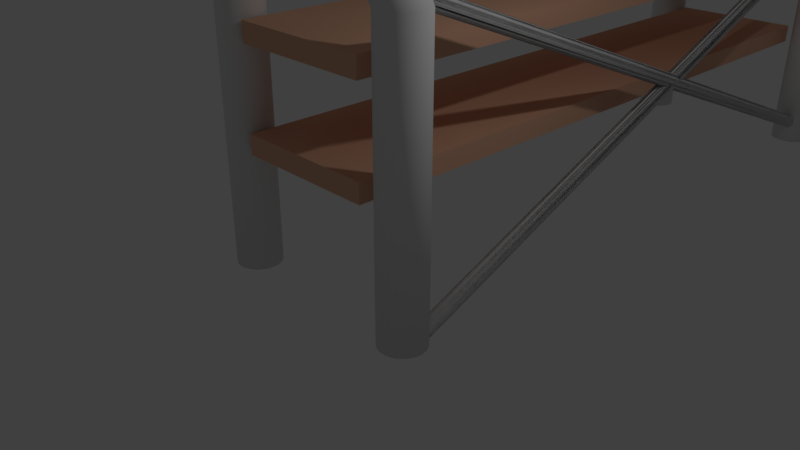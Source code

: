 # Source: shelf.blend  (saved by Blender 2.79.0; exported with 4.5.12 LTS)
import bpy
from mathutils import Matrix  # noqa: F401  (used for matrix-valued properties, if any)

bpy.ops.wm.read_factory_settings(use_empty=True)
scene = bpy.context.scene
scene.name = 'Scene'

# ---- collections
col_collection_1 = bpy.data.collections.new('Collection 1'); scene.collection.children.link(col_collection_1)

# ---- materials (node trees are filled in below, after node groups)
mat_material_001 = bpy.data.materials.new('Material.001')
mat_material_001.alpha_threshold = 0.0
mat_material_001.use_transparent_shadow = False
mat_material_001.roughness = 0.5
mat_material = bpy.data.materials.new('Material')
mat_material.alpha_threshold = 0.0
mat_material.use_transparent_shadow = False
mat_material.diffuse_color = (0.8, 0.455, 0.3031, 1.0)
mat_material.roughness = 0.5
mat_material.line_color = (0.0, 0.0, 0.0, 1.0)

# ---- material node trees

# ---- world
world_world = bpy.data.worlds.new('World'); scene.world = world_world
world_world.color = (0.05088, 0.05088, 0.05088)
world_world.use_sun_shadow = False
world_world.sun_shadow_jitter_overblur = 0.0
world_world.cycles.sampling_method = 'MANUAL'

# ---- cameras
cam_camera = bpy.data.cameras.new('Camera')
cam_camera.clip_end = 100.0
cam_camera.lens = 35.0
cam_camera.sensor_width = 32.0
cam_camera.sensor_height = 18.0
cam_camera.ortho_scale = 7.314
cam_camera.dof.focus_distance = 0.0
cam_camera.dof.aperture_fstop = 128.0

# ---- lights
light_lamp = bpy.data.lights.new('Lamp', 'POINT')
light_lamp.transmission_factor = 0.0
light_lamp.cutoff_distance = 30.0
light_lamp.energy = 100.0
light_lamp.shadow_buffer_clip_start = 1.001
light_lamp.shadow_soft_size = 0.1
light_lamp.shadow_maximum_resolution = 0.006
light_lamp.use_absolute_resolution = True

# ---- meshes
me_cylinder_004 = bpy.data.meshes.new('Cylinder.004')
me_cylinder_004.from_pydata([(3.819e-08, 0.2869, -25.38), (3.819e-08, 0.2869, 1.078), (0.05597, 0.2814, -25.38), (0.05597, 0.2814, 1.078), (0.1098, 0.265, -25.38), (0.1098, 0.265, 1.078), (0.1594, 0.2385, -25.38), (0.1594, 0.2385, 1.078), (0.2029, 0.2029, -25.38), (0.2029, 0.2029, 1.078), (0.2385, 0.1594, -25.38), (0.2385, 0.1594, 1.078), (0.265, 0.1098, -25.38), (0.265, 0.1098, 1.078), (0.2814, 0.05597, -25.38), (0.2814, 0.05597, 1.078), (0.2869, -8.941e-07, -25.38), (0.2869, -7.222e-07, 1.078), (0.2814, -0.05597, -25.38), (0.2814, -0.05597, 1.078), (0.265, -0.1098, -25.38), (0.265, -0.1098, 1.078), (0.2385, -0.1594, -25.38), (0.2385, -0.1594, 1.078), (0.2029, -0.2029, -25.38), (0.2029, -0.2029, 1.078), (0.1594, -0.2385, -25.38), (0.1594, -0.2385, 1.078), (0.1098, -0.265, -25.38), (0.1098, -0.265, 1.078), (0.05597, -0.2814, -25.38), (0.05597, -0.2814, 1.078), (-5.529e-08, -0.2869, -25.38), (-5.529e-08, -0.2869, 1.078), (-0.05597, -0.2814, -25.38), (-0.05597, -0.2814, 1.078), (-0.1098, -0.265, -25.38), (-0.1098, -0.265, 1.078), (-0.1594, -0.2385, -25.38), (-0.1594, -0.2385, -8.687), (-0.2029, -0.2029, -25.38), (-0.2029, -0.2029, 1.078), (-0.2385, -0.1594, -25.38), (-0.2385, -0.1594, 1.078), (-0.265, -0.1098, -25.38), (-0.265, -0.1098, 1.078), (-0.2814, -0.05597, -25.38), (-0.2814, -0.05597, 1.078), (-0.2869, -6.388e-07, -25.38), (-0.2869, -4.668e-07, 1.078), (-0.2814, 0.05597, -25.38), (-0.2814, 0.05597, 1.078), (-0.265, 0.1098, -25.38), (-0.265, 0.1098, -8.687), (-0.2385, 0.1594, -25.38), (-0.2385, 0.1594, 1.078), (-0.2029, 0.2029, -25.38), (-0.2029, 0.2029, 1.078), (-0.1594, 0.2385, -25.38), (-0.1594, 0.2385, 1.078), (-0.1098, 0.265, -25.38), (-0.1098, 0.265, 1.078), (-0.05597, 0.2814, -25.38), (-0.05597, 0.2814, 1.078)], [], [(0, 1, 3, 2), (2, 3, 5, 4), (4, 5, 7, 6), (6, 7, 9, 8), (8, 9, 11, 10), (10, 11, 13, 12), (12, 13, 15, 14), (14, 15, 17, 16), (16, 17, 19, 18), (18, 19, 21, 20), (20, 21, 23, 22), (22, 23, 25, 24), (24, 25, 27, 26), (26, 27, 29, 28), (28, 29, 31, 30), (30, 31, 33, 32), (32, 33, 35, 34), (34, 35, 37, 36), (36, 37, 39, 38), (38, 39, 41, 40), (40, 41, 43, 42), (42, 43, 45, 44), (44, 45, 47, 46), (46, 47, 49, 48), (48, 49, 51, 50), (50, 51, 53, 52), (52, 53, 55, 54), (54, 55, 57, 56), (56, 57, 59, 58), (58, 59, 61, 60), (3, 1, 63, 61, 59, 57, 55, 53, 51, 49, 47, 45, 43, 41, 39, 37, 35, 33, 31, 29, 27, 25, 23, 21, 19, 17, 15, 13, 11, 9, 7, 5), (60, 61, 63, 62), (62, 63, 1, 0), (0, 2, 4, 6, 8, 10, 12, 14, 16, 18, 20, 22, 24, 26, 28, 30, 32, 34, 36, 38, 40, 42, 44, 46, 48, 50, 52, 54, 56, 58, 60, 62)])
me_cylinder_004.materials.append(mat_material_001)
me_cylinder_004.use_remesh_preserve_volume = False
me_cylinder_004.use_remesh_preserve_attributes = False
me_cylinder_004.use_mirror_vertex_groups = False
me_cylinder_004.update()
me_cylinder_003 = bpy.data.meshes.new('Cylinder.003')
me_cylinder_003.from_pydata([(3.819e-08, 0.2869, -25.38), (3.819e-08, 0.2869, 1.078), (0.05597, 0.2814, -25.38), (0.05597, 0.2814, 1.078), (0.1098, 0.265, -25.38), (0.1098, 0.265, 1.078), (0.1594, 0.2385, -25.38), (0.1594, 0.2385, 1.078), (0.2029, 0.2029, -25.38), (0.2029, 0.2029, 1.078), (0.2385, 0.1594, -25.38), (0.2385, 0.1594, 1.078), (0.265, 0.1098, -25.38), (0.265, 0.1098, 1.078), (0.2814, 0.05597, -25.38), (0.2814, 0.05597, 1.078), (0.2869, -8.941e-07, -25.38), (0.2869, -7.222e-07, 1.078), (0.2814, -0.05597, -25.38), (0.2814, -0.05597, 1.078), (0.265, -0.1098, -25.38), (0.265, -0.1098, 1.078), (0.2385, -0.1594, -25.38), (0.2385, -0.1594, 1.078), (0.2029, -0.2029, -25.38), (0.2029, -0.2029, 1.078), (0.1594, -0.2385, -25.38), (0.1594, -0.2385, 1.078), (0.1098, -0.265, -25.38), (0.1098, -0.265, 1.078), (0.05597, -0.2814, -25.38), (0.05597, -0.2814, 1.078), (-5.529e-08, -0.2869, -25.38), (-5.529e-08, -0.2869, 1.078), (-0.05597, -0.2814, -25.38), (-0.05597, -0.2814, 1.078), (-0.1098, -0.265, -25.38), (-0.1098, -0.265, 1.078), (-0.1594, -0.2385, -25.38), (-0.1594, -0.2385, -8.687), (-0.2029, -0.2029, -25.38), (-0.2029, -0.2029, 1.078), (-0.2385, -0.1594, -25.38), (-0.2385, -0.1594, 1.078), (-0.265, -0.1098, -25.38), (-0.265, -0.1098, 1.078), (-0.2814, -0.05597, -25.38), (-0.2814, -0.05597, 1.078), (-0.2869, -6.388e-07, -25.38), (-0.2869, -4.668e-07, 1.078), (-0.2814, 0.05597, -25.38), (-0.2814, 0.05597, 1.078), (-0.265, 0.1098, -25.38), (-0.265, 0.1098, -8.687), (-0.2385, 0.1594, -25.38), (-0.2385, 0.1594, 1.078), (-0.2029, 0.2029, -25.38), (-0.2029, 0.2029, 1.078), (-0.1594, 0.2385, -25.38), (-0.1594, 0.2385, 1.078), (-0.1098, 0.265, -25.38), (-0.1098, 0.265, 1.078), (-0.05597, 0.2814, -25.38), (-0.05597, 0.2814, 1.078)], [], [(0, 1, 3, 2), (2, 3, 5, 4), (4, 5, 7, 6), (6, 7, 9, 8), (8, 9, 11, 10), (10, 11, 13, 12), (12, 13, 15, 14), (14, 15, 17, 16), (16, 17, 19, 18), (18, 19, 21, 20), (20, 21, 23, 22), (22, 23, 25, 24), (24, 25, 27, 26), (26, 27, 29, 28), (28, 29, 31, 30), (30, 31, 33, 32), (32, 33, 35, 34), (34, 35, 37, 36), (36, 37, 39, 38), (38, 39, 41, 40), (40, 41, 43, 42), (42, 43, 45, 44), (44, 45, 47, 46), (46, 47, 49, 48), (48, 49, 51, 50), (50, 51, 53, 52), (52, 53, 55, 54), (54, 55, 57, 56), (56, 57, 59, 58), (58, 59, 61, 60), (3, 1, 63, 61, 59, 57, 55, 53, 51, 49, 47, 45, 43, 41, 39, 37, 35, 33, 31, 29, 27, 25, 23, 21, 19, 17, 15, 13, 11, 9, 7, 5), (60, 61, 63, 62), (62, 63, 1, 0), (0, 2, 4, 6, 8, 10, 12, 14, 16, 18, 20, 22, 24, 26, 28, 30, 32, 34, 36, 38, 40, 42, 44, 46, 48, 50, 52, 54, 56, 58, 60, 62)])
me_cylinder_003.materials.append(mat_material_001)
me_cylinder_003.use_remesh_preserve_volume = False
me_cylinder_003.use_remesh_preserve_attributes = False
me_cylinder_003.use_mirror_vertex_groups = False
me_cylinder_003.update()
me_cylinder_001 = bpy.data.meshes.new('Cylinder.001')
me_cylinder_001.from_pydata([(1.386, 0.0791, -0.3058), (1.386, 0.0791, 3.51), (1.446, 0.07322, -0.3058), (1.446, 0.07322, 3.51), (1.503, 0.05582, -0.2985), (1.503, 0.05582, 3.51), (1.556, 0.02757, -0.3058), (1.556, 0.02757, 3.51), (1.602, -0.01046, -0.3058), (1.602, -0.01046, 3.51), (1.64, -0.05679, -0.3058), (1.64, -0.05679, 3.51), (1.669, -0.1097, -0.3058), (1.669, -0.1097, 3.51), (1.686, -0.167, -0.3058), (1.686, -0.167, 3.51), (1.692, -0.2267, -0.3058), (1.692, -0.2267, 3.51), (1.686, -0.2863, -0.3058), (1.686, -0.2863, 3.51), (1.669, -0.3437, -0.3058), (1.669, -0.3437, 3.51), (1.64, -0.3965, -0.3058), (1.64, -0.3965, 3.51), (1.602, -0.4429, -0.3058), (1.602, -0.4429, 3.51), (1.556, -0.4809, -0.3058), (1.556, -0.4809, 3.51), (1.503, -0.5092, -0.3058), (1.503, -0.5092, 3.51), (1.446, -0.5266, -0.3058), (1.446, -0.5266, 3.51), (1.386, -0.5324, -0.3058), (1.386, -0.5324, 3.51), (1.326, -0.5266, -0.3058), (1.326, -0.5266, 3.51), (1.269, -0.5092, -0.3058), (1.269, -0.5092, 3.51), (1.216, -0.4809, -0.3058), (1.216, -0.4809, 3.51), (1.17, -0.4429, -0.3058), (1.17, -0.4429, 3.51), (1.132, -0.3965, -0.3058), (1.132, -0.3965, 3.51), (1.104, -0.3437, -0.3058), (1.104, -0.3437, 3.51), (1.086, -0.2863, -0.3058), (1.086, -0.2863, 3.51), (1.08, -0.2267, -0.3058), (1.08, -0.2267, 3.51), (1.086, -0.167, -0.3058), (1.086, -0.167, 3.51), (1.104, -0.1097, -0.3058), (1.104, -0.1097, 3.51), (1.132, -0.05679, -0.3058), (1.132, -0.05679, 3.51), (1.17, -0.01046, -0.3058), (1.17, -0.01046, 3.51), (1.216, 0.02757, -0.3058), (1.216, 0.02757, 3.51), (1.269, 0.05582, -0.3058), (1.269, 0.05582, 3.51), (1.326, 0.07322, -0.3058), (1.326, 0.07322, 3.51), (1.101, 0.0791, 3.969), (1.149, 0.07322, 4.004), (1.196, 0.05582, 4.038), (1.239, 0.02757, 4.068), (1.276, -0.01046, 4.095), (1.307, -0.05679, 4.118), (1.33, -0.1097, 4.134), (1.344, -0.167, 4.144), (1.349, -0.2267, 4.148), (1.344, -0.2863, 4.144), (1.33, -0.3437, 4.134), (1.307, -0.3965, 4.118), (1.276, -0.4429, 4.095), (1.239, -0.4809, 4.068), (1.196, -0.5092, 4.038), (1.149, -0.5266, 4.004), (1.101, -0.5324, 3.969), (1.052, -0.5266, 3.934), (1.006, -0.5092, 3.901), (0.963, -0.4809, 3.87), (0.9253, -0.4429, 3.843), (0.8945, -0.3965, 3.821), (0.8715, -0.3437, 3.804), (0.8574, -0.2863, 3.794), (0.8526, -0.2267, 3.791), (0.8574, -0.167, 3.794), (0.8715, -0.1097, 3.804), (0.8945, -0.05679, 3.821), (0.9253, -0.01046, 3.843), (0.963, 0.02757, 3.87), (1.006, 0.05582, 3.901), (1.052, 0.07322, 3.934), (0.444, 0.0791, 4.473), (0.4734, 0.07322, 4.525), (0.5018, 0.05582, 4.575), (0.5279, 0.02757, 4.621), (0.5508, -0.01046, 4.661), (0.5696, -0.05679, 4.694), (0.5836, -0.1097, 4.719), (0.4589, -0.167, 4.773), (0.5951, -0.2267, 4.739), (0.5922, -0.2863, 4.734), (0.5836, -0.3437, 4.719), (0.5696, -0.3965, 4.694), (0.5508, -0.4429, 4.661), (0.5279, -0.4809, 4.621), (0.5018, -0.5092, 4.575), (0.4734, -0.5266, 4.525), (0.444, -0.5324, 4.473), (0.4145, -0.5266, 4.421), (0.3861, -0.5092, 4.371), (0.36, -0.4809, 4.325), (0.3371, -0.4429, 4.285), (0.3183, -0.3965, 4.252), (0.3043, -0.3437, 4.227), (0.2957, -0.2863, 4.212), (0.4289, -0.2267, 4.168), (0.2957, -0.167, 4.212), (0.3043, -0.1097, 4.227), (0.3183, -0.05679, 4.252), (0.3371, -0.01046, 4.285), (0.36, 0.02757, 4.325), (0.3861, 0.05582, 4.371), (0.4145, 0.07322, 4.421), (-0.005596, -0.1248, 4.531), (-0.003887, -0.1307, 4.591), (-0.002242, -0.1481, 4.648), (-0.0007273, -0.1764, 4.701), (0.0006009, -0.2144, 4.747), (0.001691, -0.2607, 4.785), (0.002501, -0.3136, 4.813), (0.003168, -0.4306, 4.837), (0.003, -0.4902, 4.831), (0.002501, -0.5476, 4.813), (0.001691, -0.6005, 4.785), (0.0006009, -0.6468, 4.747), (-0.0007273, -0.6848, 4.701), (-0.002242, -0.7131, 4.648), (-0.003886, -0.7305, 4.591), (-0.005596, -0.7364, 4.531), (-0.007306, -0.7305, 4.471), (-0.00895, -0.7131, 4.414), (-0.01047, -0.6848, 4.361), (-0.01179, -0.6468, 4.315), (-0.01288, -0.6005, 4.277), (-0.01369, -0.5476, 4.249), (-0.01419, -0.4902, 4.231), (-0.01419, -0.3709, 4.231), (-0.01369, -0.3136, 4.249), (-0.01288, -0.2607, 4.277), (-0.01179, -0.2144, 4.315), (-0.01047, -0.1764, 4.361), (-0.00895, -0.1481, 4.414), (-0.007306, -0.1307, 4.471), (-1.386, 0.0791, -0.3058), (-1.386, 0.0791, 3.51), (-1.446, 0.07322, -0.3058), (-1.446, 0.07322, 3.51), (-1.503, 0.05582, -0.2985), (-1.503, 0.05582, 3.51), (-1.556, 0.02757, -0.3058), (-1.556, 0.02757, 3.51), (-1.602, -0.01046, -0.3058), (-1.602, -0.01046, 3.51), (-1.64, -0.05679, -0.3058), (-1.64, -0.05679, 3.51), (-1.669, -0.1097, -0.3058), (-1.669, -0.1097, 3.51), (-1.686, -0.167, -0.3058), (-1.686, -0.167, 3.51), (-1.692, -0.2267, -0.3058), (-1.692, -0.2267, 3.51), (-1.686, -0.2863, -0.3058), (-1.686, -0.2863, 3.51), (-1.669, -0.3437, -0.3058), (-1.669, -0.3437, 3.51), (-1.64, -0.3965, -0.3058), (-1.64, -0.3965, 3.51), (-1.602, -0.4429, -0.3058), (-1.602, -0.4429, 3.51), (-1.556, -0.4809, -0.3058), (-1.556, -0.4809, 3.51), (-1.503, -0.5092, -0.3058), (-1.503, -0.5092, 3.51), (-1.446, -0.5266, -0.3058), (-1.446, -0.5266, 3.51), (-1.386, -0.5324, -0.3058), (-1.386, -0.5324, 3.51), (-1.326, -0.5266, -0.3058), (-1.326, -0.5266, 3.51), (-1.269, -0.5092, -0.3058), (-1.269, -0.5092, 3.51), (-1.216, -0.4809, -0.3058), (-1.216, -0.4809, 3.51), (-1.17, -0.4429, -0.3058), (-1.17, -0.4429, 3.51), (-1.132, -0.3965, -0.3058), (-1.132, -0.3965, 3.51), (-1.104, -0.3437, -0.3058), (-1.104, -0.3437, 3.51), (-1.086, -0.2863, -0.3058), (-1.086, -0.2863, 3.51), (-1.08, -0.2267, -0.3058), (-1.08, -0.2267, 3.51), (-1.086, -0.167, -0.3058), (-1.086, -0.167, 3.51), (-1.104, -0.1097, -0.3058), (-1.104, -0.1097, 3.51), (-1.132, -0.05679, -0.3058), (-1.132, -0.05679, 3.51), (-1.17, -0.01046, -0.3058), (-1.17, -0.01046, 3.51), (-1.216, 0.02757, -0.3058), (-1.216, 0.02757, 3.51), (-1.269, 0.05582, -0.3058), (-1.269, 0.05582, 3.51), (-1.326, 0.07322, -0.3058), (-1.326, 0.07322, 3.51), (-1.101, 0.0791, 3.969), (-1.149, 0.07322, 4.004), (-1.196, 0.05582, 4.038), (-1.239, 0.02757, 4.068), (-1.276, -0.01046, 4.095), (-1.307, -0.05679, 4.118), (-1.33, -0.1097, 4.134), (-1.344, -0.167, 4.144), (-1.349, -0.2267, 4.148), (-1.344, -0.2863, 4.144), (-1.33, -0.3437, 4.134), (-1.307, -0.3965, 4.118), (-1.276, -0.4429, 4.095), (-1.239, -0.4809, 4.068), (-1.196, -0.5092, 4.038), (-1.149, -0.5266, 4.004), (-1.101, -0.5324, 3.969), (-1.052, -0.5266, 3.934), (-1.006, -0.5092, 3.901), (-0.963, -0.4809, 3.87), (-0.9253, -0.4429, 3.843), (-0.8945, -0.3965, 3.821), (-0.8715, -0.3437, 3.804), (-0.8574, -0.2863, 3.794), (-0.8526, -0.2267, 3.791), (-0.8574, -0.167, 3.794), (-0.8715, -0.1097, 3.804), (-0.8945, -0.05679, 3.821), (-0.9253, -0.01046, 3.843), (-0.963, 0.02757, 3.87), (-1.006, 0.05582, 3.901), (-1.052, 0.07322, 3.934), (-0.444, 0.0791, 4.473), (-0.4734, 0.07322, 4.525), (-0.5018, 0.05582, 4.575), (-0.5279, 0.02757, 4.621), (-0.5508, -0.01046, 4.661), (-0.5696, -0.05679, 4.694), (-0.5836, -0.1097, 4.719), (-0.4589, -0.167, 4.773), (-0.5951, -0.2267, 4.739), (-0.5922, -0.2863, 4.734), (-0.5836, -0.3437, 4.719), (-0.5696, -0.3965, 4.694), (-0.5508, -0.4429, 4.661), (-0.5279, -0.4809, 4.621), (-0.5018, -0.5092, 4.575), (-0.4734, -0.5266, 4.525), (-0.444, -0.5324, 4.473), (-0.4145, -0.5266, 4.421), (-0.3861, -0.5092, 4.371), (-0.36, -0.4809, 4.325), (-0.3371, -0.4429, 4.285), (-0.3183, -0.3965, 4.252), (-0.3043, -0.3437, 4.227), (-0.2957, -0.2863, 4.212), (-0.4289, -0.2267, 4.168), (-0.2957, -0.167, 4.212), (-0.3043, -0.1097, 4.227), (-0.3183, -0.05679, 4.252), (-0.3371, -0.01046, 4.285), (-0.36, 0.02757, 4.325), (-0.3861, 0.05582, 4.371), (-0.4145, 0.07322, 4.421), (0.005596, -0.1248, 4.531), (0.003887, -0.1307, 4.591), (0.002242, -0.1481, 4.648), (0.0007273, -0.1764, 4.701), (-0.0006009, -0.2144, 4.747), (-0.001691, -0.2607, 4.785), (-0.002501, -0.3136, 4.813), (-0.003168, -0.4306, 4.837), (-0.003, -0.4902, 4.831), (-0.002501, -0.5476, 4.813), (-0.001691, -0.6005, 4.785), (-0.0006009, -0.6468, 4.747), (0.0007273, -0.6848, 4.701), (0.002242, -0.7131, 4.648), (0.003886, -0.7305, 4.591), (0.005596, -0.7364, 4.531), (0.007306, -0.7305, 4.471), (0.00895, -0.7131, 4.414), (0.01047, -0.6848, 4.361), (0.01179, -0.6468, 4.315), (0.01288, -0.6005, 4.277), (0.01369, -0.5476, 4.249), (0.01419, -0.4902, 4.231), (0.01419, -0.3709, 4.231), (0.01369, -0.3136, 4.249), (0.01288, -0.2607, 4.277), (0.01179, -0.2144, 4.315), (0.01047, -0.1764, 4.361), (0.00895, -0.1481, 4.414), (0.007306, -0.1307, 4.471)], [], [(0, 1, 3, 2), (2, 3, 5, 4), (4, 5, 7, 6), (6, 7, 9, 8), (8, 9, 11, 10), (10, 11, 13, 12), (12, 13, 15, 14), (14, 15, 17, 16), (16, 17, 19, 18), (18, 19, 21, 20), (20, 21, 23, 22), (22, 23, 25, 24), (24, 25, 27, 26), (26, 27, 29, 28), (28, 29, 31, 30), (30, 31, 33, 32), (32, 33, 35, 34), (34, 35, 37, 36), (36, 37, 39, 38), (38, 39, 41, 40), (40, 41, 43, 42), (42, 43, 45, 44), (44, 45, 47, 46), (46, 47, 49, 48), (48, 49, 51, 50), (50, 51, 53, 52), (52, 53, 55, 54), (54, 55, 57, 56), (56, 57, 59, 58), (58, 59, 61, 60), (5, 3, 65, 66), (60, 61, 63, 62), (62, 63, 1, 0), (0, 2, 4, 6, 8, 10, 12, 14, 16, 18, 20, 22, 24, 26, 28, 30, 32, 34, 36, 38, 40, 42, 44, 46, 48, 50, 52, 54, 56, 58, 60, 62), (67, 66, 98, 99), (23, 21, 74, 75), (41, 39, 83, 84), (59, 57, 92, 93), (15, 13, 70, 71), (33, 31, 79, 80), (51, 49, 88, 89), (7, 5, 66, 67), (25, 23, 75, 76), (43, 41, 84, 85), (61, 59, 93, 94), (17, 15, 71, 72), (35, 33, 80, 81), (53, 51, 89, 90), (9, 7, 67, 68), (27, 25, 76, 77), (45, 43, 85, 86), (63, 61, 94, 95), (19, 17, 72, 73), (37, 35, 81, 82), (55, 53, 90, 91), (11, 9, 68, 69), (29, 27, 77, 78), (47, 45, 86, 87), (3, 1, 64, 65), (1, 63, 95, 64), (21, 19, 73, 74), (39, 37, 82, 83), (57, 55, 91, 92), (13, 11, 69, 70), (31, 29, 78, 79), (49, 47, 87, 88), (97, 96, 127, 126, 125, 124, 123, 122, 121, 120, 119, 118, 117, 116, 115, 114, 113, 112, 111, 110, 109, 108, 107, 106, 105, 104, 103, 102, 101, 100, 99, 98), (94, 93, 125, 126), (81, 80, 112, 113), (68, 67, 99, 100), (95, 94, 126, 127), (82, 81, 113, 114), (69, 68, 100, 101), (64, 95, 127, 96), (83, 82, 114, 115), (70, 69, 101, 102), (84, 83, 115, 116), (71, 70, 102, 103), (85, 84, 116, 117), (72, 71, 103, 104), (86, 85, 117, 118), (73, 72, 104, 105), (87, 86, 118, 119), (74, 73, 105, 106), (88, 87, 119, 120), (75, 74, 106, 107), (89, 88, 120, 121), (76, 75, 107, 108), (90, 89, 121, 122), (77, 76, 108, 109), (91, 90, 122, 123), (78, 77, 109, 110), (65, 64, 96, 97), (92, 91, 123, 124), (79, 78, 110, 111), (66, 65, 97, 98), (93, 92, 124, 125), (80, 79, 111, 112), (119, 118, 149, 150), (106, 105, 136, 137), (107, 106, 137, 138), (108, 107, 138, 139), (122, 121, 151, 152), (109, 108, 139, 140), (123, 122, 152, 153), (110, 109, 140, 141), (97, 96, 128, 129), (124, 123, 153, 154), (111, 110, 141, 142), (98, 97, 129, 130), (125, 124, 154, 155), (112, 111, 142, 143), (98, 99, 131, 130), (126, 125, 155, 156), (113, 112, 143, 144), (100, 99, 131, 132), (127, 126, 156, 157), (114, 113, 144, 145), (101, 100, 132, 133), (96, 127, 157, 128), (115, 114, 145, 146), (102, 101, 133, 134), (116, 115, 146, 147), (117, 116, 147, 148), (118, 117, 148, 149), (105, 104, 135, 136), (158, 160, 161, 159), (160, 162, 163, 161), (162, 164, 165, 163), (164, 166, 167, 165), (166, 168, 169, 167), (168, 170, 171, 169), (170, 172, 173, 171), (172, 174, 175, 173), (174, 176, 177, 175), (176, 178, 179, 177), (178, 180, 181, 179), (180, 182, 183, 181), (182, 184, 185, 183), (184, 186, 187, 185), (186, 188, 189, 187), (188, 190, 191, 189), (190, 192, 193, 191), (192, 194, 195, 193), (194, 196, 197, 195), (196, 198, 199, 197), (198, 200, 201, 199), (200, 202, 203, 201), (202, 204, 205, 203), (204, 206, 207, 205), (206, 208, 209, 207), (208, 210, 211, 209), (210, 212, 213, 211), (212, 214, 215, 213), (214, 216, 217, 215), (216, 218, 219, 217), (163, 224, 223, 161), (218, 220, 221, 219), (220, 158, 159, 221), (158, 220, 218, 216, 214, 212, 210, 208, 206, 204, 202, 200, 198, 196, 194, 192, 190, 188, 186, 184, 182, 180, 178, 176, 174, 172, 170, 168, 166, 164, 162, 160), (225, 257, 256, 224), (181, 233, 232, 179), (199, 242, 241, 197), (217, 251, 250, 215), (173, 229, 228, 171), (191, 238, 237, 189), (209, 247, 246, 207), (165, 225, 224, 163), (183, 234, 233, 181), (201, 243, 242, 199), (219, 252, 251, 217), (175, 230, 229, 173), (193, 239, 238, 191), (211, 248, 247, 209), (167, 226, 225, 165), (185, 235, 234, 183), (203, 244, 243, 201), (221, 253, 252, 219), (177, 231, 230, 175), (195, 240, 239, 193), (213, 249, 248, 211), (169, 227, 226, 167), (187, 236, 235, 185), (205, 245, 244, 203), (161, 223, 222, 159), (159, 222, 253, 221), (179, 232, 231, 177), (197, 241, 240, 195), (215, 250, 249, 213), (171, 228, 227, 169), (189, 237, 236, 187), (207, 246, 245, 205), (255, 256, 257, 258, 259, 260, 261, 262, 263, 264, 265, 266, 267, 268, 269, 270, 271, 272, 273, 274, 275, 276, 277, 278, 279, 280, 281, 282, 283, 284, 285, 254), (252, 284, 283, 251), (239, 271, 270, 238), (226, 258, 257, 225), (253, 285, 284, 252), (240, 272, 271, 239), (227, 259, 258, 226), (222, 254, 285, 253), (241, 273, 272, 240), (228, 260, 259, 227), (242, 274, 273, 241), (229, 261, 260, 228), (243, 275, 274, 242), (230, 262, 261, 229), (244, 276, 275, 243), (231, 263, 262, 230), (245, 277, 276, 244), (232, 264, 263, 231), (246, 278, 277, 245), (233, 265, 264, 232), (247, 279, 278, 246), (234, 266, 265, 233), (248, 280, 279, 247), (235, 267, 266, 234), (249, 281, 280, 248), (236, 268, 267, 235), (223, 255, 254, 222), (250, 282, 281, 249), (237, 269, 268, 236), (224, 256, 255, 223), (251, 283, 282, 250), (238, 270, 269, 237), (277, 308, 307, 276), (264, 295, 294, 263), (265, 296, 295, 264), (266, 297, 296, 265), (280, 310, 309, 279), (267, 298, 297, 266), (281, 311, 310, 280), (268, 299, 298, 267), (255, 287, 286, 254), (282, 312, 311, 281), (269, 300, 299, 268), (256, 288, 287, 255), (283, 313, 312, 282), (270, 301, 300, 269), (256, 288, 289, 257), (284, 314, 313, 283), (271, 302, 301, 270), (258, 290, 289, 257), (285, 315, 314, 284), (272, 303, 302, 271), (259, 291, 290, 258), (254, 286, 315, 285), (273, 304, 303, 272), (260, 292, 291, 259), (274, 305, 304, 273), (275, 306, 305, 274), (276, 307, 306, 275), (263, 294, 293, 262)])
me_cylinder_001.polygons.foreach_set('use_smooth', [True] * 252)
me_cylinder_001.materials.append(mat_material_001)
me_cylinder_001.use_remesh_preserve_volume = False
me_cylinder_001.use_remesh_preserve_attributes = False
me_cylinder_001.use_mirror_vertex_groups = False
me_cylinder_001.update()
me_cylinder = bpy.data.meshes.new('Cylinder')
me_cylinder.from_pydata([(1.386, 0.0791, -0.3058), (1.386, 0.0791, 3.51), (1.446, 0.07322, -0.3058), (1.446, 0.07322, 3.51), (1.503, 0.05582, -0.2985), (1.503, 0.05582, 3.51), (1.556, 0.02757, -0.3058), (1.556, 0.02757, 3.51), (1.602, -0.01046, -0.3058), (1.602, -0.01046, 3.51), (1.64, -0.05679, -0.3058), (1.64, -0.05679, 3.51), (1.669, -0.1097, -0.3058), (1.669, -0.1097, 3.51), (1.686, -0.167, -0.3058), (1.686, -0.167, 3.51), (1.692, -0.2267, -0.3058), (1.692, -0.2267, 3.51), (1.686, -0.2863, -0.3058), (1.686, -0.2863, 3.51), (1.669, -0.3437, -0.3058), (1.669, -0.3437, 3.51), (1.64, -0.3965, -0.3058), (1.64, -0.3965, 3.51), (1.602, -0.4429, -0.3058), (1.602, -0.4429, 3.51), (1.556, -0.4809, -0.3058), (1.556, -0.4809, 3.51), (1.503, -0.5092, -0.3058), (1.503, -0.5092, 3.51), (1.446, -0.5266, -0.3058), (1.446, -0.5266, 3.51), (1.386, -0.5324, -0.3058), (1.386, -0.5324, 3.51), (1.326, -0.5266, -0.3058), (1.326, -0.5266, 3.51), (1.269, -0.5092, -0.3058), (1.269, -0.5092, 3.51), (1.216, -0.4809, -0.3058), (1.216, -0.4809, 3.51), (1.17, -0.4429, -0.3058), (1.17, -0.4429, 3.51), (1.132, -0.3965, -0.3058), (1.132, -0.3965, 3.51), (1.104, -0.3437, -0.3058), (1.104, -0.3437, 3.51), (1.086, -0.2863, -0.3058), (1.086, -0.2863, 3.51), (1.08, -0.2267, -0.3058), (1.08, -0.2267, 3.51), (1.086, -0.167, -0.3058), (1.086, -0.167, 3.51), (1.104, -0.1097, -0.3058), (1.104, -0.1097, 3.51), (1.132, -0.05679, -0.3058), (1.132, -0.05679, 3.51), (1.17, -0.01046, -0.3058), (1.17, -0.01046, 3.51), (1.216, 0.02757, -0.3058), (1.216, 0.02757, 3.51), (1.269, 0.05582, -0.3058), (1.269, 0.05582, 3.51), (1.326, 0.07322, -0.3058), (1.326, 0.07322, 3.51), (1.101, 0.0791, 3.969), (1.149, 0.07322, 4.004), (1.196, 0.05582, 4.038), (1.239, 0.02757, 4.068), (1.276, -0.01046, 4.095), (1.307, -0.05679, 4.118), (1.33, -0.1097, 4.134), (1.344, -0.167, 4.144), (1.349, -0.2267, 4.148), (1.344, -0.2863, 4.144), (1.33, -0.3437, 4.134), (1.307, -0.3965, 4.118), (1.276, -0.4429, 4.095), (1.239, -0.4809, 4.068), (1.196, -0.5092, 4.038), (1.149, -0.5266, 4.004), (1.101, -0.5324, 3.969), (1.052, -0.5266, 3.934), (1.006, -0.5092, 3.901), (0.963, -0.4809, 3.87), (0.9253, -0.4429, 3.843), (0.8945, -0.3965, 3.821), (0.8715, -0.3437, 3.804), (0.8574, -0.2863, 3.794), (0.8526, -0.2267, 3.791), (0.8574, -0.167, 3.794), (0.8715, -0.1097, 3.804), (0.8945, -0.05679, 3.821), (0.9253, -0.01046, 3.843), (0.963, 0.02757, 3.87), (1.006, 0.05582, 3.901), (1.052, 0.07322, 3.934), (0.444, 0.0791, 4.473), (0.4734, 0.07322, 4.525), (0.5018, 0.05582, 4.575), (0.5279, 0.02757, 4.621), (0.5508, -0.01046, 4.661), (0.5696, -0.05679, 4.694), (0.5836, -0.1097, 4.719), (0.4589, -0.167, 4.773), (0.5951, -0.2267, 4.739), (0.5922, -0.2863, 4.734), (0.5836, -0.3437, 4.719), (0.5696, -0.3965, 4.694), (0.5508, -0.4429, 4.661), (0.5279, -0.4809, 4.621), (0.5018, -0.5092, 4.575), (0.4734, -0.5266, 4.525), (0.444, -0.5324, 4.473), (0.4145, -0.5266, 4.421), (0.3861, -0.5092, 4.371), (0.36, -0.4809, 4.325), (0.3371, -0.4429, 4.285), (0.3183, -0.3965, 4.252), (0.3043, -0.3437, 4.227), (0.2957, -0.2863, 4.212), (0.4289, -0.2267, 4.168), (0.2957, -0.167, 4.212), (0.3043, -0.1097, 4.227), (0.3183, -0.05679, 4.252), (0.3371, -0.01046, 4.285), (0.36, 0.02757, 4.325), (0.3861, 0.05582, 4.371), (0.4145, 0.07322, 4.421), (-0.005596, 0.06696, 4.531), (-0.003887, 0.06109, 4.591), (-0.002242, 0.04369, 4.648), (-0.0007273, 0.01543, 4.701), (0.0006009, -0.0226, 4.747), (0.001691, -0.06893, 4.785), (0.002501, -0.1218, 4.813), (0.003168, -0.2388, 4.837), (0.003, -0.2985, 4.831), (0.002501, -0.3558, 4.813), (0.001691, -0.4087, 4.785), (0.0006009, -0.455, 4.747), (-0.0007273, -0.493, 4.701), (-0.002242, -0.5213, 4.648), (-0.003886, -0.5387, 4.591), (-0.005596, -0.5446, 4.531), (-0.007306, -0.5387, 4.471), (-0.00895, -0.5213, 4.414), (-0.01047, -0.493, 4.361), (-0.01179, -0.455, 4.315), (-0.01288, -0.4087, 4.277), (-0.01369, -0.3558, 4.249), (-0.01419, -0.2985, 4.231), (-0.01419, -0.1792, 4.231), (-0.01369, -0.1218, 4.249), (-0.01288, -0.06893, 4.277), (-0.01179, -0.02259, 4.315), (-0.01047, 0.01543, 4.361), (-0.00895, 0.04369, 4.414), (-0.007306, 0.06109, 4.471)], [], [(0, 1, 3, 2), (2, 3, 5, 4), (4, 5, 7, 6), (6, 7, 9, 8), (8, 9, 11, 10), (10, 11, 13, 12), (12, 13, 15, 14), (14, 15, 17, 16), (16, 17, 19, 18), (18, 19, 21, 20), (20, 21, 23, 22), (22, 23, 25, 24), (24, 25, 27, 26), (26, 27, 29, 28), (28, 29, 31, 30), (30, 31, 33, 32), (32, 33, 35, 34), (34, 35, 37, 36), (36, 37, 39, 38), (38, 39, 41, 40), (40, 41, 43, 42), (42, 43, 45, 44), (44, 45, 47, 46), (46, 47, 49, 48), (48, 49, 51, 50), (50, 51, 53, 52), (52, 53, 55, 54), (54, 55, 57, 56), (56, 57, 59, 58), (58, 59, 61, 60), (5, 3, 65, 66), (60, 61, 63, 62), (62, 63, 1, 0), (0, 2, 4, 6, 8, 10, 12, 14, 16, 18, 20, 22, 24, 26, 28, 30, 32, 34, 36, 38, 40, 42, 44, 46, 48, 50, 52, 54, 56, 58, 60, 62), (67, 66, 98, 99), (23, 21, 74, 75), (41, 39, 83, 84), (59, 57, 92, 93), (15, 13, 70, 71), (33, 31, 79, 80), (51, 49, 88, 89), (7, 5, 66, 67), (25, 23, 75, 76), (43, 41, 84, 85), (61, 59, 93, 94), (17, 15, 71, 72), (35, 33, 80, 81), (53, 51, 89, 90), (9, 7, 67, 68), (27, 25, 76, 77), (45, 43, 85, 86), (63, 61, 94, 95), (19, 17, 72, 73), (37, 35, 81, 82), (55, 53, 90, 91), (11, 9, 68, 69), (29, 27, 77, 78), (47, 45, 86, 87), (3, 1, 64, 65), (1, 63, 95, 64), (21, 19, 73, 74), (39, 37, 82, 83), (57, 55, 91, 92), (13, 11, 69, 70), (31, 29, 78, 79), (49, 47, 87, 88), (97, 96, 127, 126, 125, 124, 123, 122, 121, 120, 119, 118, 117, 116, 115, 114, 113, 112, 111, 110, 109, 108, 107, 106, 105, 104, 103, 102, 101, 100, 99, 98), (94, 93, 125, 126), (81, 80, 112, 113), (68, 67, 99, 100), (95, 94, 126, 127), (82, 81, 113, 114), (69, 68, 100, 101), (64, 95, 127, 96), (83, 82, 114, 115), (70, 69, 101, 102), (84, 83, 115, 116), (71, 70, 102, 103), (85, 84, 116, 117), (72, 71, 103, 104), (86, 85, 117, 118), (73, 72, 104, 105), (87, 86, 118, 119), (74, 73, 105, 106), (88, 87, 119, 120), (75, 74, 106, 107), (89, 88, 120, 121), (76, 75, 107, 108), (90, 89, 121, 122), (77, 76, 108, 109), (91, 90, 122, 123), (78, 77, 109, 110), (65, 64, 96, 97), (92, 91, 123, 124), (79, 78, 110, 111), (66, 65, 97, 98), (93, 92, 124, 125), (80, 79, 111, 112), (119, 118, 149, 150), (106, 105, 136, 137), (107, 106, 137, 138), (108, 107, 138, 139), (122, 121, 151, 152), (109, 108, 139, 140), (123, 122, 152, 153), (110, 109, 140, 141), (97, 96, 128, 129), (124, 123, 153, 154), (111, 110, 141, 142), (98, 97, 129, 130), (125, 124, 154, 155), (112, 111, 142, 143), (98, 99, 131, 130), (126, 125, 155, 156), (113, 112, 143, 144), (100, 99, 131, 132), (127, 126, 156, 157), (114, 113, 144, 145), (101, 100, 132, 133), (96, 127, 157, 128), (115, 114, 145, 146), (102, 101, 133, 134), (116, 115, 146, 147), (117, 116, 147, 148), (118, 117, 148, 149), (105, 104, 135, 136)])
me_cylinder.polygons.foreach_set('use_smooth', [True] * 126)
me_cylinder.materials.append(mat_material_001)
me_cylinder.use_remesh_preserve_volume = False
me_cylinder.use_remesh_preserve_attributes = False
me_cylinder.use_mirror_vertex_groups = False
me_cylinder.update()
me_cube = bpy.data.meshes.new('Cube')
me_cube.from_pydata([(1.0, 9.0, 0.7295), (1.0, -1.0, 0.7295), (-1.0, -1.0, 0.7295), (-1.0, 9.0, 0.7295), (1.0, 9.0, 1.0), (1.0, -1.0, 1.0), (-1.0, -1.0, 1.0), (-1.0, 9.0, 1.0), (1.0, 9.0, -0.6507), (1.0, -1.0, -0.6507), (-1.0, -1.0, -0.6507), (-1.0, 9.0, -0.6507), (1.0, 9.0, -0.3802), (1.0, -1.0, -0.3802), (-1.0, -1.0, -0.3802), (-1.0, 9.0, -0.3802)], [], [(0, 1, 2, 3), (4, 7, 6, 5), (0, 4, 5, 1), (1, 5, 6, 2), (2, 6, 7, 3), (4, 0, 3, 7), (8, 9, 10, 11), (12, 15, 14, 13), (8, 12, 13, 9), (9, 13, 14, 10), (10, 14, 15, 11), (12, 8, 11, 15)])
me_cube.materials.append(mat_material)
me_cube.use_remesh_preserve_volume = False
me_cube.use_remesh_preserve_attributes = False
me_cube.use_mirror_vertex_groups = False
me_cube.update()

# ---- objects
ob_cylinder_002 = bpy.data.objects.new('Cylinder.002', me_cylinder_004)
ob_cylinder_003 = bpy.data.objects.new('Cylinder.003', me_cylinder_003)
ob_cylinder_001 = bpy.data.objects.new('Cylinder.001', me_cylinder_001)
ob_cylinder = bpy.data.objects.new('Cylinder', me_cylinder)
ob_cube = bpy.data.objects.new('Cube', me_cube)
ob_lamp = bpy.data.objects.new('Lamp', light_lamp)
ob_camera = bpy.data.objects.new('Camera', cam_camera)

# ---- transforms, parenting, visibility, modifiers, constraints
ob_cylinder_002.location = (0.4284, -3.782, 3.42)
ob_cylinder_002.rotation_euler = (1.935, 3.142, -5.738e-08)
ob_cylinder_002.scale = (0.3721, 0.3721, 0.3721)
ob_cylinder_002.lineart.crease_threshold = 0.0
_m = ob_cylinder_002.modifiers.new('Mirror', 'MIRROR')
_m.use_axis = (True, True, False)
ob_cylinder_003.location = (0.4177, 4.673, 3.309)
ob_cylinder_003.rotation_euler = (-1.961, 3.142, -5.738e-08)
ob_cylinder_003.scale = (0.3721, 0.3721, 0.3721)
ob_cylinder_003.lineart.crease_threshold = 0.0
_m = ob_cylinder_003.modifiers.new('Mirror', 'MIRROR')
_m.use_axis = (True, True, False)
ob_cylinder_001.location = (-0.9737, 5.532, 0.0)
ob_cylinder_001.lineart.crease_threshold = 0.0
ob_cylinder.location = (-0.9737, -4.174, 0.0)
ob_cylinder.lineart.crease_threshold = 0.0
_m = ob_cylinder.modifiers.new('Mirror', 'MIRROR')
ob_cube.location = (-1.031, -3.62, 2.0)
ob_cube.lock_rotations_4d = False
ob_cube.empty_display_type = 'ARROWS'
ob_cube.lineart.crease_threshold = 0.0
ob_lamp.location = (3.045, -2.615, 5.904)
ob_lamp.rotation_euler = (0.6503, 0.05522, 1.866)
ob_lamp.lock_rotations_4d = False
ob_lamp.empty_display_type = 'ARROWS'
ob_lamp.color = (0.0, 0.0, 0.0, 0.0)
ob_lamp.lineart.crease_threshold = 0.0
ob_camera.location = (6.45, -10.13, 5.344)
ob_camera.rotation_euler = (1.109, 0.0, 0.8149)
ob_camera.lock_rotations_4d = False
ob_camera.empty_display_type = 'ARROWS'
ob_camera.color = (0.0, 0.0, 0.0, 0.0)
ob_camera.display_type = 'WIRE'
ob_camera.lineart.crease_threshold = 0.0

# ---- collection membership
col_collection_1.objects.link(ob_cylinder_002)
col_collection_1.objects.link(ob_cylinder_003)
col_collection_1.objects.link(ob_cylinder_001)
col_collection_1.objects.link(ob_cylinder)
col_collection_1.objects.link(ob_cube)
col_collection_1.objects.link(ob_lamp)
col_collection_1.objects.link(ob_camera)

# ---- scene / render settings (as saved in the file)
scene.camera = ob_camera
scene.frame_start = 1; scene.frame_end = 250; scene.frame_set(0)
scene.render.engine = 'BLENDER_EEVEE_NEXT'
scene.render.resolution_percentage = 50
scene.render.dither_intensity = 0.0
scene.cycles.use_denoising = False
scene.cycles.samples = 128
scene.cycles.sampling_pattern = 'TABULATED_SOBOL'
scene.cycles.use_adaptive_sampling = False
scene.cycles.use_light_tree = False
scene.cycles.blur_glossy = 0.0
scene.cycles.sample_clamp_indirect = 0.0
scene.view_settings.view_transform = 'Standard'
bpy.context.view_layer.update()
